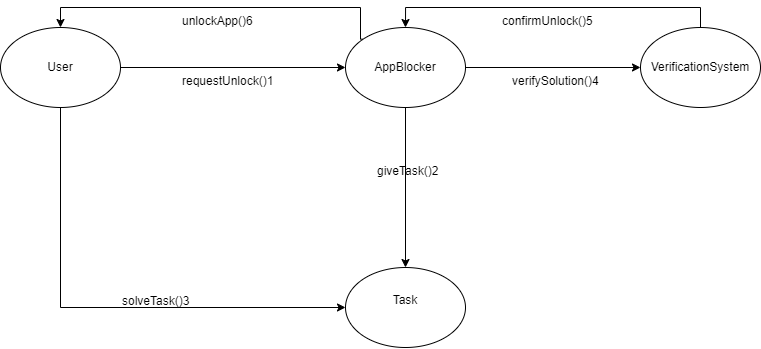

The diagram above was exported from draw.io. Its source (the exported page's mxGraphModel, read from the mxfile embedded in the PNG):
<mxGraphModel dx="1216" dy="494" grid="1" gridSize="10" guides="1" tooltips="1" connect="1" arrows="1" fold="1" page="1" pageScale="1" pageWidth="850" pageHeight="1100" math="0" shadow="0">
  <root>
    <mxCell id="0" />
    <mxCell id="1" parent="0" />
    <mxCell id="2w5S2sCrcN2fxmA22bMn-13" style="edgeStyle=orthogonalEdgeStyle;rounded=0;orthogonalLoop=1;jettySize=auto;html=1;exitX=1;exitY=0.5;exitDx=0;exitDy=0;" edge="1" parent="1" source="2w5S2sCrcN2fxmA22bMn-2" target="2w5S2sCrcN2fxmA22bMn-3">
      <mxGeometry relative="1" as="geometry" />
    </mxCell>
    <mxCell id="2w5S2sCrcN2fxmA22bMn-17" style="edgeStyle=orthogonalEdgeStyle;rounded=0;orthogonalLoop=1;jettySize=auto;html=1;exitX=0.5;exitY=1;exitDx=0;exitDy=0;entryX=0;entryY=0.5;entryDx=0;entryDy=0;" edge="1" parent="1" source="2w5S2sCrcN2fxmA22bMn-2" target="2w5S2sCrcN2fxmA22bMn-4">
      <mxGeometry relative="1" as="geometry" />
    </mxCell>
    <mxCell id="2w5S2sCrcN2fxmA22bMn-2" value="User" style="ellipse;whiteSpace=wrap;html=1;" vertex="1" parent="1">
      <mxGeometry x="20" y="290" width="120" height="80" as="geometry" />
    </mxCell>
    <mxCell id="2w5S2sCrcN2fxmA22bMn-15" style="edgeStyle=orthogonalEdgeStyle;rounded=0;orthogonalLoop=1;jettySize=auto;html=1;exitX=0.5;exitY=1;exitDx=0;exitDy=0;" edge="1" parent="1" source="2w5S2sCrcN2fxmA22bMn-3" target="2w5S2sCrcN2fxmA22bMn-4">
      <mxGeometry relative="1" as="geometry" />
    </mxCell>
    <mxCell id="2w5S2sCrcN2fxmA22bMn-19" style="edgeStyle=orthogonalEdgeStyle;rounded=0;orthogonalLoop=1;jettySize=auto;html=1;exitX=1;exitY=0.5;exitDx=0;exitDy=0;entryX=0;entryY=0.5;entryDx=0;entryDy=0;" edge="1" parent="1" source="2w5S2sCrcN2fxmA22bMn-3" target="2w5S2sCrcN2fxmA22bMn-5">
      <mxGeometry relative="1" as="geometry" />
    </mxCell>
    <mxCell id="2w5S2sCrcN2fxmA22bMn-24" style="edgeStyle=orthogonalEdgeStyle;rounded=0;orthogonalLoop=1;jettySize=auto;html=1;exitX=0;exitY=0;exitDx=0;exitDy=0;entryX=0.5;entryY=0;entryDx=0;entryDy=0;" edge="1" parent="1" source="2w5S2sCrcN2fxmA22bMn-3" target="2w5S2sCrcN2fxmA22bMn-2">
      <mxGeometry relative="1" as="geometry">
        <Array as="points">
          <mxPoint x="380" y="302" />
          <mxPoint x="380" y="270" />
          <mxPoint x="80" y="270" />
        </Array>
      </mxGeometry>
    </mxCell>
    <mxCell id="2w5S2sCrcN2fxmA22bMn-3" value="AppBlocker" style="ellipse;whiteSpace=wrap;html=1;" vertex="1" parent="1">
      <mxGeometry x="365" y="290" width="120" height="80" as="geometry" />
    </mxCell>
    <mxCell id="2w5S2sCrcN2fxmA22bMn-4" value="&#10;Task&#10;&#10;" style="ellipse;whiteSpace=wrap;html=1;" vertex="1" parent="1">
      <mxGeometry x="365" y="530" width="120" height="80" as="geometry" />
    </mxCell>
    <mxCell id="2w5S2sCrcN2fxmA22bMn-22" style="edgeStyle=orthogonalEdgeStyle;rounded=0;orthogonalLoop=1;jettySize=auto;html=1;exitX=0.5;exitY=0;exitDx=0;exitDy=0;entryX=0.5;entryY=0;entryDx=0;entryDy=0;" edge="1" parent="1" source="2w5S2sCrcN2fxmA22bMn-5" target="2w5S2sCrcN2fxmA22bMn-3">
      <mxGeometry relative="1" as="geometry" />
    </mxCell>
    <mxCell id="2w5S2sCrcN2fxmA22bMn-5" value="VerificationSystem" style="ellipse;whiteSpace=wrap;html=1;" vertex="1" parent="1">
      <mxGeometry x="660" y="290" width="120" height="80" as="geometry" />
    </mxCell>
    <mxCell id="2w5S2sCrcN2fxmA22bMn-14" value="requestUnlock()1" style="text;whiteSpace=wrap;html=1;" vertex="1" parent="1">
      <mxGeometry x="200" y="330" width="120" height="40" as="geometry" />
    </mxCell>
    <mxCell id="2w5S2sCrcN2fxmA22bMn-16" value="giveTask()2" style="text;whiteSpace=wrap;html=1;" vertex="1" parent="1">
      <mxGeometry x="395" y="420" width="90" height="40" as="geometry" />
    </mxCell>
    <mxCell id="2w5S2sCrcN2fxmA22bMn-18" value="solveTask()3" style="text;whiteSpace=wrap;html=1;" vertex="1" parent="1">
      <mxGeometry x="140" y="550" width="90" height="40" as="geometry" />
    </mxCell>
    <mxCell id="2w5S2sCrcN2fxmA22bMn-20" value="verifySolution()4" style="text;whiteSpace=wrap;html=1;" vertex="1" parent="1">
      <mxGeometry x="530" y="330" width="110" height="40" as="geometry" />
    </mxCell>
    <mxCell id="2w5S2sCrcN2fxmA22bMn-23" value="confirmUnlock()5" style="text;whiteSpace=wrap;html=1;" vertex="1" parent="1">
      <mxGeometry x="520" y="270" width="120" height="40" as="geometry" />
    </mxCell>
    <mxCell id="2w5S2sCrcN2fxmA22bMn-25" value="unlockApp()6" style="text;whiteSpace=wrap;html=1;" vertex="1" parent="1">
      <mxGeometry x="200" y="270" width="100" height="40" as="geometry" />
    </mxCell>
  </root>
</mxGraphModel>